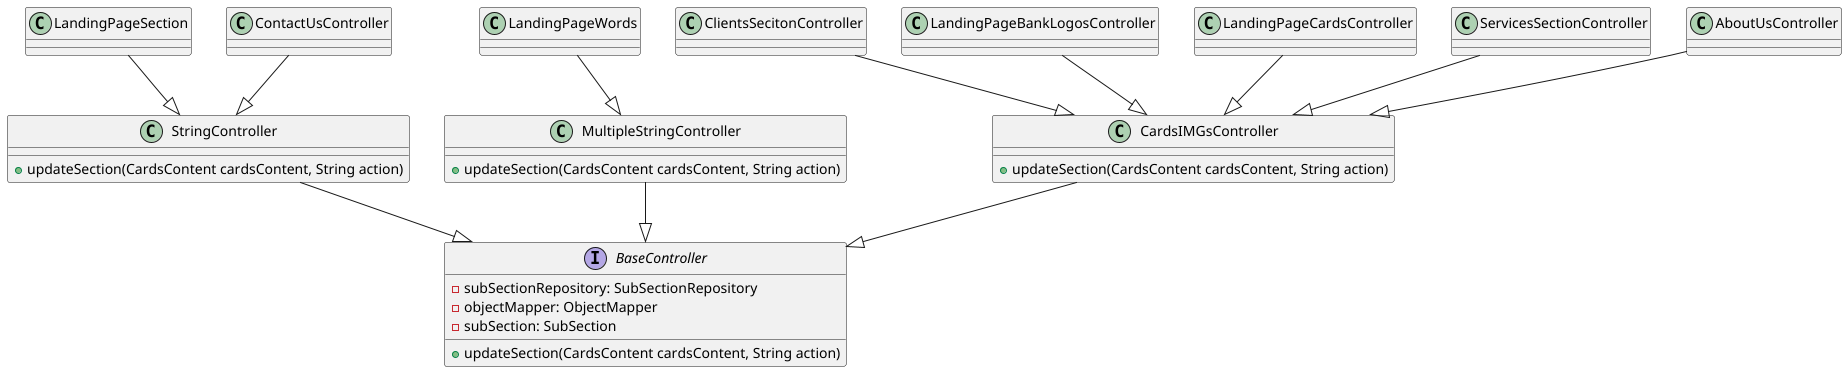

The diagram above was rendered by PlantUML. Its source (embedded in the PNG):
@startuml
Interface BaseController {
    - subSectionRepository: SubSectionRepository
    - objectMapper: ObjectMapper
    - subSection: SubSection

    + updateSection(CardsContent cardsContent, String action)
}

class StringController {
    + updateSection(CardsContent cardsContent, String action)
}
class MultipleStringController {
    + updateSection(CardsContent cardsContent, String action)
}
LandingPageWords --|> MultipleStringController
LandingPageSection --|> StringController
ContactUsController --|> StringController
StringController --|> BaseController
MultipleStringController --|> BaseController

class CardsIMGsController {
    + updateSection(CardsContent cardsContent, String action)
}

CardsIMGsController --|> BaseController

ClientsSecitonController --|> CardsIMGsController
LandingPageBankLogosController --|> CardsIMGsController
LandingPageCardsController --|> CardsIMGsController
ServicesSectionController --|> CardsIMGsController
AboutUsController --|> CardsIMGsController

@enduml